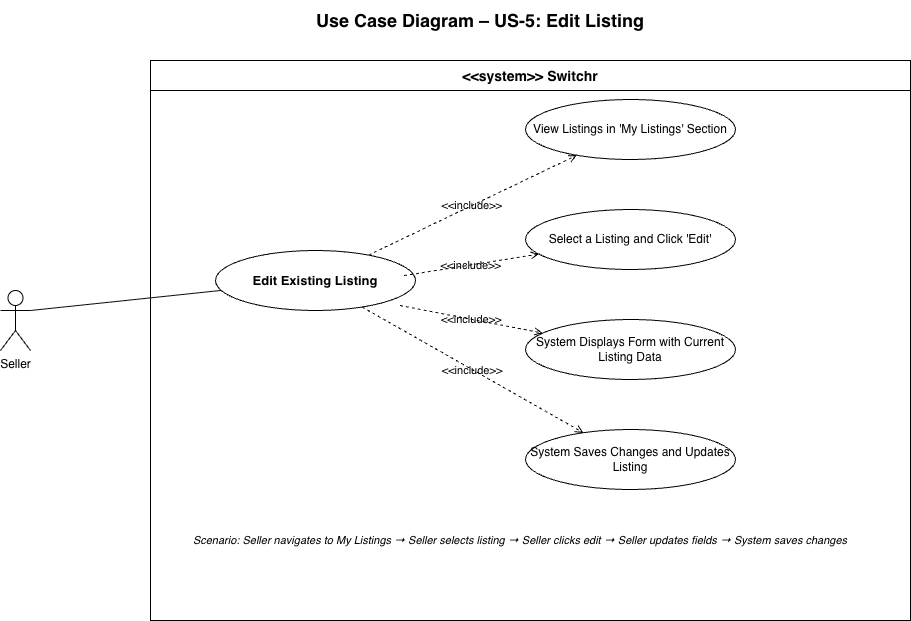

The diagram above was exported from draw.io. Its source (the exported page's mxGraphModel, read from the mxfile embedded in the PNG):
<mxGraphModel dx="2110" dy="824" grid="1" gridSize="10" guides="1" tooltips="1" connect="1" arrows="1" fold="1" page="1" pageScale="1" pageWidth="850" pageHeight="1100" background="none" math="0" shadow="0">
  <root>
    <mxCell id="0" />
    <mxCell id="1" parent="0" />
    <mxCell id="title" parent="1" style="text;html=1;strokeColor=none;fillColor=none;align=center;verticalAlign=middle;whiteSpace=wrap;rounded=0;fontSize=18;fontStyle=1;labelBackgroundColor=none;" value="Use Case Diagram – US-5: Edit Listing" vertex="1">
      <mxGeometry height="40" width="800" x="150" y="20" as="geometry" />
    </mxCell>
    <mxCell id="sys" parent="1" style="swimlane;startSize=30;fontSize=14;fontStyle=1;labelBackgroundColor=none;" value="&lt;&lt;system&gt;&gt; Switchr" vertex="1">
      <mxGeometry height="560" width="760" x="220" y="80" as="geometry" />
    </mxCell>
    <mxCell id="uc_main" parent="1" style="ellipse;whiteSpace=wrap;html=1;fillColor=none;fontSize=13;fontStyle=1;labelBackgroundColor=none;" value="Edit Existing Listing" vertex="1">
      <mxGeometry height="60" width="200" x="285" y="270" as="geometry" />
    </mxCell>
    <mxCell id="uc_view" parent="1" style="ellipse;whiteSpace=wrap;html=1;fontSize=12;labelBackgroundColor=none;" value="View Listings in 'My Listings' Section" vertex="1">
      <mxGeometry height="60" width="210" x="595" y="119" as="geometry" />
    </mxCell>
    <mxCell id="uc_select" parent="1" style="ellipse;whiteSpace=wrap;html=1;fontSize=12;labelBackgroundColor=none;" value="Select a Listing and Click 'Edit'" vertex="1">
      <mxGeometry height="60" width="210" x="595" y="229" as="geometry" />
    </mxCell>
    <mxCell id="uc_display" parent="1" style="ellipse;whiteSpace=wrap;html=1;fontSize=12;labelBackgroundColor=none;" value="System Displays Form with Current Listing Data" vertex="1">
      <mxGeometry height="60" width="210" x="595" y="339" as="geometry" />
    </mxCell>
    <mxCell id="uc_save" parent="1" style="ellipse;whiteSpace=wrap;html=1;fontSize=12;labelBackgroundColor=none;" value="System Saves Changes and Updates Listing" vertex="1">
      <mxGeometry height="60" width="210" x="595" y="449" as="geometry" />
    </mxCell>
    <mxCell id="e_actor" edge="1" parent="1" source="aDTNMBYPc5NQBi4L_Sak-1" style="endArrow=none;exitX=1;exitY=0.3333333333333333;exitDx=0;exitDy=0;exitPerimeter=0;labelBackgroundColor=none;fontColor=default;" target="uc_main">
      <mxGeometry relative="1" as="geometry">
        <mxPoint x="115" y="327" as="sourcePoint" />
      </mxGeometry>
    </mxCell>
    <mxCell id="e1" edge="1" parent="1" source="uc_main" style="dashed=1;endArrow=open;fontSize=11;labelBackgroundColor=none;fontColor=default;" target="uc_view" value="&lt;&lt;include&gt;&gt;">
      <mxGeometry relative="1" as="geometry" />
    </mxCell>
    <mxCell id="e2" edge="1" parent="1" style="dashed=1;endArrow=open;fontSize=11;labelBackgroundColor=none;fontColor=default;" target="uc_select" value="&lt;&lt;include&gt;&gt;">
      <mxGeometry relative="1" as="geometry">
        <mxPoint x="473.60647359090854" y="295.09315436913994" as="sourcePoint" />
      </mxGeometry>
    </mxCell>
    <mxCell id="e3" edge="1" parent="1" style="dashed=1;endArrow=open;fontSize=11;labelBackgroundColor=none;fontColor=default;" target="uc_display" value="&lt;&lt;include&gt;&gt;">
      <mxGeometry relative="1" as="geometry">
        <mxPoint x="469.5547905878948" y="325.0169867633458" as="sourcePoint" />
      </mxGeometry>
    </mxCell>
    <mxCell id="e4" edge="1" parent="1" source="uc_main" style="dashed=1;endArrow=open;fontSize=11;labelBackgroundColor=none;fontColor=default;" target="uc_save" value="&lt;&lt;include&gt;&gt;">
      <mxGeometry relative="1" as="geometry" />
    </mxCell>
    <mxCell id="note" parent="1" style="text;html=1;fillColor=none;align=center;verticalAlign=middle;whiteSpace=wrap;rounded=1;fontSize=11;fontStyle=2;labelBackgroundColor=none;" value="Scenario: Seller navigates to My Listings → Seller selects listing → Seller clicks edit → Seller updates fields → System saves changes" vertex="1">
      <mxGeometry height="30" width="690" x="245" y="545" as="geometry" />
    </mxCell>
    <mxCell id="aDTNMBYPc5NQBi4L_Sak-1" parent="1" style="shape=umlActor;verticalLabelPosition=bottom;verticalAlign=top;html=1;outlineConnect=0;labelBackgroundColor=none;" value="Seller" vertex="1">
      <mxGeometry height="60" width="30" x="70" y="310" as="geometry" />
    </mxCell>
  </root>
</mxGraphModel>